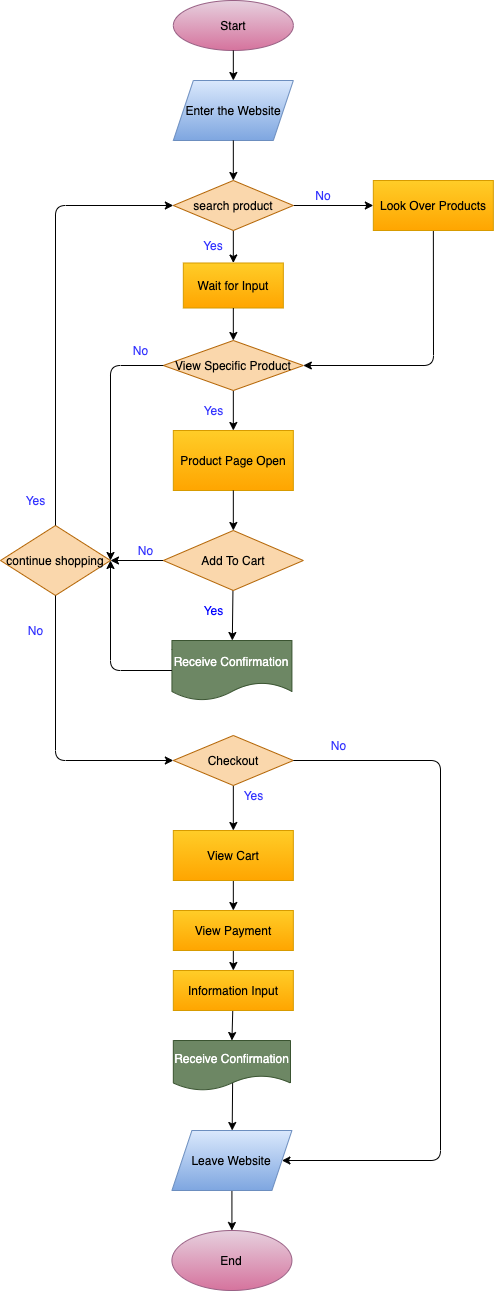

The diagram above was exported from draw.io. Its source (the exported page's mxGraphModel, read from the mxfile embedded in the PNG):
<mxGraphModel dx="856" dy="1754" grid="1" gridSize="10" guides="1" tooltips="1" connect="1" arrows="1" fold="1" page="1" pageScale="1" pageWidth="850" pageHeight="1100" math="0" shadow="0">
  <root>
    <mxCell id="0" />
    <mxCell id="1" parent="0" />
    <mxCell id="2" value="Start" style="ellipse;whiteSpace=wrap;html=1;fillColor=#e6d0de;strokeColor=#996185;gradientColor=#d5739d;" vertex="1" parent="1">
      <mxGeometry x="192.82999999999998" y="-100" width="120" height="50" as="geometry" />
    </mxCell>
    <mxCell id="3" value="" style="endArrow=classic;html=1;exitX=0.5;exitY=1;exitDx=0;exitDy=0;fontColor=#030303;entryX=0.5;entryY=0;entryDx=0;entryDy=0;" edge="1" parent="1" source="2" target="60">
      <mxGeometry width="50" height="50" relative="1" as="geometry">
        <mxPoint x="542.83" y="260" as="sourcePoint" />
        <mxPoint x="252.82999999999998" as="targetPoint" />
      </mxGeometry>
    </mxCell>
    <mxCell id="7" value="" style="edgeStyle=none;html=1;fontColor=#030303;" edge="1" parent="1" source="4" target="6">
      <mxGeometry relative="1" as="geometry" />
    </mxCell>
    <mxCell id="10" value="" style="edgeStyle=none;html=1;fontColor=#030303;" edge="1" parent="1" source="4" target="9">
      <mxGeometry relative="1" as="geometry" />
    </mxCell>
    <mxCell id="4" value="search product" style="rhombus;whiteSpace=wrap;html=1;fillColor=#fad7ac;strokeColor=#b46504;fontColor=#030303;" vertex="1" parent="1">
      <mxGeometry x="192.82999999999998" y="80" width="120" height="50" as="geometry" />
    </mxCell>
    <mxCell id="6" value="Wait for Input" style="whiteSpace=wrap;html=1;fillColor=#ffcd28;strokeColor=#d79b00;gradientColor=#ffa500;" vertex="1" parent="1">
      <mxGeometry x="202.82999999999998" y="162.5" width="100" height="45" as="geometry" />
    </mxCell>
    <mxCell id="8" value="&lt;font&gt;No&lt;/font&gt;" style="text;html=1;strokeColor=none;fillColor=none;align=center;verticalAlign=middle;whiteSpace=wrap;rounded=0;fontColor=#3333FF;" vertex="1" parent="1">
      <mxGeometry x="312.83" y="80" width="60" height="30" as="geometry" />
    </mxCell>
    <mxCell id="14" value="" style="edgeStyle=none;html=1;fontColor=#030303;" edge="1" parent="1" source="9" target="13">
      <mxGeometry relative="1" as="geometry">
        <Array as="points">
          <mxPoint x="453" y="265" />
        </Array>
      </mxGeometry>
    </mxCell>
    <mxCell id="9" value="Look Over Products" style="whiteSpace=wrap;html=1;fillColor=#ffcd28;gradientColor=#ffa500;strokeColor=#d79b00;gradientDirection=south;" vertex="1" parent="1">
      <mxGeometry x="392.83" y="80" width="120" height="50" as="geometry" />
    </mxCell>
    <mxCell id="11" value="&lt;font&gt;Yes&lt;/font&gt;" style="text;html=1;strokeColor=none;fillColor=none;align=center;verticalAlign=middle;whiteSpace=wrap;rounded=0;fontColor=#3333FF;" vertex="1" parent="1">
      <mxGeometry x="202.82999999999998" y="130" width="60" height="30" as="geometry" />
    </mxCell>
    <mxCell id="18" value="" style="edgeStyle=none;html=1;fontColor=#030303;" edge="1" parent="1" source="13" target="17">
      <mxGeometry relative="1" as="geometry" />
    </mxCell>
    <mxCell id="13" value="&lt;font color=&quot;#000000&quot;&gt;View Specific Product&lt;/font&gt;" style="rhombus;whiteSpace=wrap;html=1;fillColor=#fad7ac;strokeColor=#b46504;" vertex="1" parent="1">
      <mxGeometry x="182.82999999999998" y="240" width="140" height="50" as="geometry" />
    </mxCell>
    <mxCell id="17" value="Product Page Open" style="whiteSpace=wrap;html=1;fillColor=#ffcd28;strokeColor=#d79b00;gradientColor=#ffa500;" vertex="1" parent="1">
      <mxGeometry x="192.82999999999998" y="330" width="120" height="60" as="geometry" />
    </mxCell>
    <mxCell id="25" value="" style="edgeStyle=none;html=1;fontColor=#3333FF;entryX=1;entryY=0.5;entryDx=0;entryDy=0;" edge="1" parent="1" source="19" target="24">
      <mxGeometry relative="1" as="geometry">
        <mxPoint x="160.00289719626159" y="463.20093457943904" as="targetPoint" />
      </mxGeometry>
    </mxCell>
    <mxCell id="66" value="" style="edgeStyle=none;html=1;fontColor=#FFFFFF;" edge="1" parent="1" source="19" target="65">
      <mxGeometry relative="1" as="geometry" />
    </mxCell>
    <mxCell id="19" value="&lt;font color=&quot;#000000&quot;&gt;Add To Cart&lt;/font&gt;" style="rhombus;whiteSpace=wrap;html=1;fillColor=#fad7ac;strokeColor=#b46504;" vertex="1" parent="1">
      <mxGeometry x="182.82999999999998" y="430" width="140" height="60" as="geometry" />
    </mxCell>
    <mxCell id="23" value="&lt;font&gt;Yes&lt;/font&gt;" style="text;html=1;align=center;verticalAlign=middle;resizable=0;points=[];autosize=1;strokeColor=none;fillColor=none;fontColor=#3333FF;" vertex="1" parent="1">
      <mxGeometry x="212.82999999999998" y="300" width="40" height="20" as="geometry" />
    </mxCell>
    <mxCell id="24" value="&lt;font color=&quot;#000000&quot;&gt;continue shopping&lt;/font&gt;" style="rhombus;whiteSpace=wrap;html=1;fillColor=#fad7ac;strokeColor=#b46504;" vertex="1" parent="1">
      <mxGeometry x="20" y="425" width="110" height="70" as="geometry" />
    </mxCell>
    <mxCell id="29" value="Yes" style="text;html=1;align=center;verticalAlign=middle;resizable=0;points=[];autosize=1;strokeColor=none;fillColor=none;fontColor=#0000FF;" vertex="1" parent="1">
      <mxGeometry x="212.82999999999998" y="500" width="40" height="20" as="geometry" />
    </mxCell>
    <mxCell id="38" value="" style="edgeStyle=none;html=1;fontColor=#030303;" edge="1" parent="1" source="30" target="37">
      <mxGeometry relative="1" as="geometry" />
    </mxCell>
    <mxCell id="30" value="&lt;font color=&quot;#000000&quot;&gt;Checkout&lt;/font&gt;" style="rhombus;whiteSpace=wrap;html=1;fillColor=#fad7ac;strokeColor=#b46504;" vertex="1" parent="1">
      <mxGeometry x="192.82999999999998" y="635" width="120" height="50" as="geometry" />
    </mxCell>
    <mxCell id="32" value="" style="endArrow=classic;html=1;exitX=1;exitY=0.5;exitDx=0;exitDy=0;fontColor=#030303;entryX=1;entryY=0.5;entryDx=0;entryDy=0;" edge="1" parent="1" source="30" target="50">
      <mxGeometry width="50" height="50" relative="1" as="geometry">
        <mxPoint x="422.83" y="575" as="sourcePoint" />
        <mxPoint x="402.83" y="660" as="targetPoint" />
        <Array as="points">
          <mxPoint x="460" y="660" />
          <mxPoint x="460" y="1060" />
        </Array>
      </mxGeometry>
    </mxCell>
    <mxCell id="40" value="" style="edgeStyle=none;html=1;fontColor=#030303;" edge="1" parent="1" source="37" target="39">
      <mxGeometry relative="1" as="geometry" />
    </mxCell>
    <mxCell id="37" value="View Cart" style="whiteSpace=wrap;html=1;fillColor=#ffcd28;gradientColor=#ffa500;strokeColor=#d79b00;" vertex="1" parent="1">
      <mxGeometry x="192.83" y="730" width="120" height="50" as="geometry" />
    </mxCell>
    <mxCell id="44" value="" style="edgeStyle=none;html=1;fontColor=#030303;" edge="1" parent="1" source="39" target="43">
      <mxGeometry relative="1" as="geometry" />
    </mxCell>
    <mxCell id="39" value="View Payment" style="whiteSpace=wrap;html=1;fillColor=#ffcd28;gradientColor=#ffa500;strokeColor=#d79b00;" vertex="1" parent="1">
      <mxGeometry x="192.83" y="810" width="120" height="40" as="geometry" />
    </mxCell>
    <mxCell id="46" value="" style="edgeStyle=none;html=1;fontColor=#030303;entryX=0.5;entryY=0;entryDx=0;entryDy=0;" edge="1" parent="1" source="43" target="73">
      <mxGeometry relative="1" as="geometry">
        <mxPoint x="252.82999999999993" y="940" as="targetPoint" />
      </mxGeometry>
    </mxCell>
    <mxCell id="43" value="Information Input" style="whiteSpace=wrap;html=1;fillColor=#ffcd28;gradientColor=#ffa500;strokeColor=#d79b00;" vertex="1" parent="1">
      <mxGeometry x="192.82999999999998" y="870" width="120" height="40" as="geometry" />
    </mxCell>
    <mxCell id="51" value="" style="edgeStyle=none;html=1;fontColor=#030303;exitX=0.506;exitY=0.84;exitDx=0;exitDy=0;exitPerimeter=0;" edge="1" parent="1" source="73" target="50">
      <mxGeometry relative="1" as="geometry">
        <mxPoint x="252.82999999999993" y="980" as="sourcePoint" />
      </mxGeometry>
    </mxCell>
    <mxCell id="53" value="" style="edgeStyle=none;html=1;fontColor=#030303;" edge="1" parent="1" source="50" target="52">
      <mxGeometry relative="1" as="geometry" />
    </mxCell>
    <mxCell id="50" value="Leave Website" style="shape=parallelogram;perimeter=parallelogramPerimeter;whiteSpace=wrap;html=1;fixedSize=1;fillColor=#dae8fc;gradientColor=#7ea6e0;strokeColor=#6c8ebf;" vertex="1" parent="1">
      <mxGeometry x="191.42" y="1030" width="120" height="60" as="geometry" />
    </mxCell>
    <mxCell id="52" value="End" style="ellipse;whiteSpace=wrap;html=1;fillColor=#e6d0de;strokeColor=#996185;gradientColor=#d5739d;" vertex="1" parent="1">
      <mxGeometry x="191.42" y="1130" width="120" height="60" as="geometry" />
    </mxCell>
    <mxCell id="55" value="No" style="text;html=1;align=center;verticalAlign=middle;resizable=0;points=[];autosize=1;strokeColor=none;fillColor=none;fontColor=#3333FF;" vertex="1" parent="1">
      <mxGeometry x="342.83" y="635" width="30" height="20" as="geometry" />
    </mxCell>
    <mxCell id="56" value="No" style="text;html=1;align=center;verticalAlign=middle;resizable=0;points=[];autosize=1;strokeColor=none;fillColor=none;fontColor=#3333FF;" vertex="1" parent="1">
      <mxGeometry x="150" y="440" width="30" height="20" as="geometry" />
    </mxCell>
    <mxCell id="58" value="Yes" style="text;html=1;align=center;verticalAlign=middle;resizable=0;points=[];autosize=1;strokeColor=none;fillColor=none;fontColor=#3333FF;" vertex="1" parent="1">
      <mxGeometry x="35" y="390" width="40" height="20" as="geometry" />
    </mxCell>
    <mxCell id="60" value="Enter the Website" style="shape=parallelogram;perimeter=parallelogramPerimeter;whiteSpace=wrap;html=1;fixedSize=1;fillColor=#dae8fc;gradientDirection=south;gradientColor=#7ea6e0;strokeColor=#6c8ebf;" vertex="1" parent="1">
      <mxGeometry x="192.82999999999998" y="-20" width="120" height="60" as="geometry" />
    </mxCell>
    <mxCell id="61" value="" style="endArrow=classic;html=1;fontColor=#FFFFFF;entryX=0.5;entryY=0;entryDx=0;entryDy=0;exitX=0.5;exitY=1;exitDx=0;exitDy=0;" edge="1" parent="1" source="60" target="4">
      <mxGeometry width="50" height="50" relative="1" as="geometry">
        <mxPoint x="422.83" y="80" as="sourcePoint" />
        <mxPoint x="472.83" y="30" as="targetPoint" />
      </mxGeometry>
    </mxCell>
    <mxCell id="62" value="" style="endArrow=classic;html=1;fontColor=#FFFFFF;entryX=0.5;entryY=0;entryDx=0;entryDy=0;exitX=0.5;exitY=1;exitDx=0;exitDy=0;" edge="1" parent="1" source="6" target="13">
      <mxGeometry width="50" height="50" relative="1" as="geometry">
        <mxPoint x="422.83" y="50" as="sourcePoint" />
        <mxPoint x="472.83" as="targetPoint" />
      </mxGeometry>
    </mxCell>
    <mxCell id="63" value="No" style="text;html=1;align=center;verticalAlign=middle;resizable=0;points=[];autosize=1;strokeColor=none;fillColor=none;fontColor=#3333FF;labelBackgroundColor=none;" vertex="1" parent="1">
      <mxGeometry x="40" y="520" width="30" height="20" as="geometry" />
    </mxCell>
    <mxCell id="64" value="" style="endArrow=classic;html=1;fontColor=#FFFFFF;exitX=0.5;exitY=1;exitDx=0;exitDy=0;" edge="1" parent="1" source="17" target="19">
      <mxGeometry width="50" height="50" relative="1" as="geometry">
        <mxPoint x="452.83" y="370" as="sourcePoint" />
        <mxPoint x="502.83" y="320" as="targetPoint" />
      </mxGeometry>
    </mxCell>
    <mxCell id="65" value="Receive Confirmation" style="shape=document;whiteSpace=wrap;html=1;boundedLbl=1;fillColor=#6d8764;strokeColor=#3A5431;fontColor=#ffffff;" vertex="1" parent="1">
      <mxGeometry x="191.42" y="540" width="120" height="60" as="geometry" />
    </mxCell>
    <mxCell id="70" value="" style="endArrow=classic;html=1;fontColor=#FFFFFF;exitX=0.5;exitY=0;exitDx=0;exitDy=0;entryX=0;entryY=0.5;entryDx=0;entryDy=0;" edge="1" parent="1" source="24" target="4">
      <mxGeometry width="50" height="50" relative="1" as="geometry">
        <mxPoint x="380" y="350" as="sourcePoint" />
        <mxPoint x="430" y="300" as="targetPoint" />
        <Array as="points">
          <mxPoint x="75" y="105" />
        </Array>
      </mxGeometry>
    </mxCell>
    <mxCell id="71" value="" style="endArrow=classic;html=1;fontColor=#FFFFFF;exitX=0.5;exitY=1;exitDx=0;exitDy=0;entryX=0;entryY=0.5;entryDx=0;entryDy=0;" edge="1" parent="1" source="24" target="30">
      <mxGeometry width="50" height="50" relative="1" as="geometry">
        <mxPoint x="380" y="480" as="sourcePoint" />
        <mxPoint x="430" y="430" as="targetPoint" />
        <Array as="points">
          <mxPoint x="75" y="660" />
        </Array>
      </mxGeometry>
    </mxCell>
    <mxCell id="72" value="" style="endArrow=classic;html=1;fontColor=#FFFFFF;exitX=0;exitY=0.5;exitDx=0;exitDy=0;entryX=1;entryY=0.5;entryDx=0;entryDy=0;" edge="1" parent="1" source="65" target="24">
      <mxGeometry width="50" height="50" relative="1" as="geometry">
        <mxPoint x="380" y="480" as="sourcePoint" />
        <mxPoint x="430" y="430" as="targetPoint" />
        <Array as="points">
          <mxPoint x="130" y="570" />
        </Array>
      </mxGeometry>
    </mxCell>
    <mxCell id="73" value="Receive Confirmation" style="shape=document;whiteSpace=wrap;html=1;boundedLbl=1;fontColor=#ffffff;fillColor=#6d8764;gradientDirection=south;strokeColor=#3A5431;" vertex="1" parent="1">
      <mxGeometry x="192.83" y="940" width="117.17" height="50" as="geometry" />
    </mxCell>
    <mxCell id="75" value="Yes" style="text;html=1;align=center;verticalAlign=middle;resizable=0;points=[];autosize=1;strokeColor=none;fillColor=none;fontColor=#3333FF;" vertex="1" parent="1">
      <mxGeometry x="252.82999999999998" y="685" width="40" height="20" as="geometry" />
    </mxCell>
    <mxCell id="76" value="" style="endArrow=classic;html=1;fontColor=#FFFFFF;entryX=1;entryY=0.5;entryDx=0;entryDy=0;exitX=0;exitY=0.5;exitDx=0;exitDy=0;" edge="1" parent="1" source="13" target="24">
      <mxGeometry width="50" height="50" relative="1" as="geometry">
        <mxPoint x="100" y="340" as="sourcePoint" />
        <mxPoint x="150" y="290" as="targetPoint" />
        <Array as="points">
          <mxPoint x="130" y="265" />
        </Array>
      </mxGeometry>
    </mxCell>
    <mxCell id="77" value="No" style="text;html=1;align=center;verticalAlign=middle;resizable=0;points=[];autosize=1;strokeColor=none;fillColor=none;fontColor=#3333FF;" vertex="1" parent="1">
      <mxGeometry x="145" y="240" width="30" height="20" as="geometry" />
    </mxCell>
  </root>
</mxGraphModel>